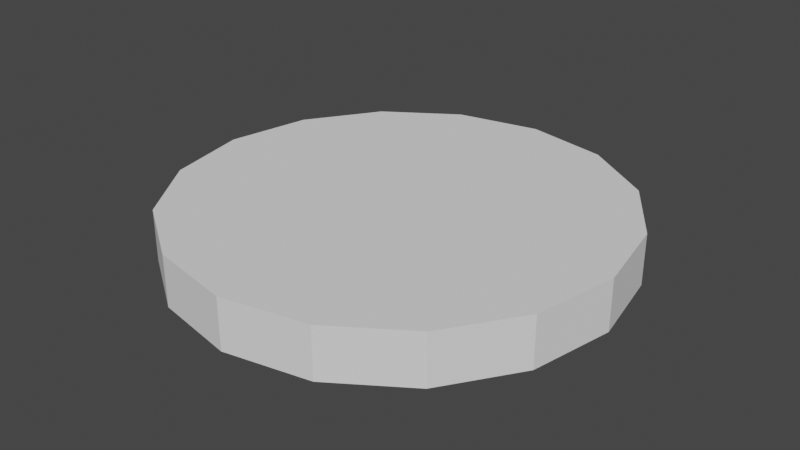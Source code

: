 # Source: PlayerJumpCollider.blend  (saved by Blender 2.82.7; exported with 4.5.12 LTS)
import bpy
from mathutils import Matrix  # noqa: F401  (used for matrix-valued properties, if any)

bpy.ops.wm.read_factory_settings(use_empty=True)
scene = bpy.context.scene
scene.name = 'Scene'

# ---- collections
col_collection = bpy.data.collections.new('Collection'); scene.collection.children.link(col_collection)

# ---- world
world_world = bpy.data.worlds.new('World'); scene.world = world_world
world_world.use_nodes = True; world_world.node_tree.nodes.clear()
_N = world_world.node_tree.nodes; _L = world_world.node_tree.links
n0 = _N.new('ShaderNodeOutputWorld'); n0.name = 'World Output'; n0.location = (300, 300)
n1 = _N.new('ShaderNodeBackground'); n1.name = 'Background'; n1.location = (10, 300)
n1.inputs[0].default_value = (0.05088, 0.05088, 0.05088, 1.0)
_L.new(n1.outputs[0], n0.inputs[0])
n0.is_active_output = True
world_world.color = (0.05088, 0.05088, 0.05088)
world_world.use_sun_shadow = False
world_world.sun_shadow_jitter_overblur = 0.0

# ---- meshes
me_cylinder = bpy.data.meshes.new('Cylinder')
me_cylinder.from_pydata([(7.346e-09, 0.432, -0.04954), (7.346e-09, 0.432, 0.04954), (0.1653, 0.3991, -0.04954), (0.1653, 0.3991, 0.04954), (0.3055, 0.3055, -0.04954), (0.3055, 0.3055, 0.04954), (0.3991, 0.1653, -0.04954), (0.3991, 0.1653, 0.04954), (0.432, -2.009e-08, -0.04954), (0.432, -2.009e-08, 0.04954), (0.3991, -0.1653, -0.04954), (0.3991, -0.1653, 0.04954), (0.3055, -0.3055, -0.04954), (0.3055, -0.3055, 0.04954), (0.1653, -0.3991, -0.04954), (0.1653, -0.3991, 0.04954), (7.258e-08, -0.432, -0.04954), (7.258e-08, -0.432, 0.04954), (-0.1653, -0.3991, -0.04954), (-0.1653, -0.3991, 0.04954), (-0.3055, -0.3055, -0.04954), (-0.3055, -0.3055, 0.04954), (-0.3991, -0.1653, -0.04954), (-0.3991, -0.1653, 0.04954), (-0.432, 3.948e-09, -0.04954), (-0.432, 3.948e-09, 0.04954), (-0.3991, 0.1653, -0.04954), (-0.3991, 0.1653, 0.04954), (-0.3055, 0.3055, -0.04954), (-0.3055, 0.3055, 0.04954), (-0.1653, 0.3991, -0.04954), (-0.1653, 0.3991, 0.04954)], [], [(0, 1, 3, 2), (2, 3, 5, 4), (4, 5, 7, 6), (6, 7, 9, 8), (8, 9, 11, 10), (10, 11, 13, 12), (12, 13, 15, 14), (14, 15, 17, 16), (16, 17, 19, 18), (18, 19, 21, 20), (20, 21, 23, 22), (22, 23, 25, 24), (24, 25, 27, 26), (26, 27, 29, 28), (3, 1, 31, 29, 27, 25, 23, 21, 19, 17, 15, 13, 11, 9, 7, 5), (28, 29, 31, 30), (30, 31, 1, 0), (0, 2, 4, 6, 8, 10, 12, 14, 16, 18, 20, 22, 24, 26, 28, 30)])
_uv = me_cylinder.uv_layers.new(name='UVMap')
_uv.uv.foreach_set('vector', [1.0, 0.5, 1.0, 1.0, 0.9375, 1.0, 0.9375, 0.5, 0.9375, 0.5, 0.9375, 1.0, 0.875, 1.0, 0.875, 0.5, 0.875, 0.5, 0.875, 1.0, 0.8125, 1.0, 0.8125, 0.5, 0.8125, 0.5, 0.8125, 1.0, 0.75, 1.0, 0.75, 0.5, 0.75, 0.5, 0.75, 1.0, 0.6875, 1.0, 0.6875, 0.5, 0.6875, 0.5, 0.6875, 1.0, 0.625, 1.0, 0.625, 0.5, 0.625, 0.5, 0.625, 1.0, 0.5625, 1.0, 0.5625, 0.5, 0.5625, 0.5, 0.5625, 1.0, 0.5, 1.0, 0.5, 0.5, 0.5, 0.5, 0.5, 1.0, 0.4375, 1.0, 0.4375, 0.5, 0.4375, 0.5, 0.4375, 1.0, 0.375, 1.0, 0.375, 0.5, 0.375, 0.5, 0.375, 1.0, 0.3125, 1.0, 0.3125, 0.5, 0.3125, 0.5, 0.3125, 1.0, 0.25, 1.0, 0.25, 0.5, 0.25, 0.5, 0.25, 1.0, 0.1875, 1.0, 0.1875, 0.5, 0.1875, 0.5, 0.1875, 1.0, 0.125, 1.0, 0.125, 0.5, 0.3418, 0.4717, 0.25, 0.49, 0.1582, 0.4717, 0.08029, 0.4197, 0.02827, 0.3418, 0.01, 0.25, 0.02827, 0.1582, 0.08029, 0.08029, 0.1582, 0.02827, 0.25, 0.01, 0.3418, 0.02827, 0.4197, 0.08029, 0.4717, 0.1582, 0.49, 0.25, 0.4717, 0.3418, 0.4197, 0.4197, 0.125, 0.5, 0.125, 1.0, 0.0625, 1.0, 0.0625, 0.5, 0.0625, 0.5, 0.0625, 1.0, 0.0, 1.0, 0.0, 0.5, 0.75, 0.49, 0.8418, 0.4717, 0.9197, 0.4197, 0.9717, 0.3418, 0.99, 0.25, 0.9717, 0.1582, 0.9197, 0.08029, 0.8418, 0.02827, 0.75, 0.01, 0.6582, 0.02827, 0.5803, 0.08029, 0.5283, 0.1582, 0.51, 0.25, 0.5283, 0.3418, 0.5803, 0.4197, 0.6582, 0.4717])
me_cylinder.use_remesh_fix_poles = True
me_cylinder.use_remesh_preserve_attributes = False
me_cylinder.use_mirror_vertex_groups = False
me_cylinder.update()

# ---- objects
ob_cylinder = bpy.data.objects.new('Cylinder', me_cylinder)

# ---- transforms, parenting, visibility, modifiers, constraints
ob_cylinder.location = (0.0, 0.0, 0.0)
ob_cylinder.lineart.crease_threshold = 0.0

# ---- collection membership
col_collection.objects.link(ob_cylinder)

# ---- scene / render settings (as saved in the file)
scene.frame_start = 1; scene.frame_end = 250; scene.frame_set(1)
scene.render.engine = 'BLENDER_EEVEE_NEXT'
scene.cycles.use_denoising = False
scene.cycles.samples = 128
scene.cycles.sampling_pattern = 'TABULATED_SOBOL'
scene.cycles.use_adaptive_sampling = False
scene.cycles.use_light_tree = False
scene.view_settings.view_transform = 'Filmic'
bpy.context.view_layer.update()

# ---- added for rendering (the .blend has no active camera and no usable light): camera, sun
cam_auto = bpy.data.cameras.new('AutoCamera')
cam_auto.lens = 50.0
cam_auto.sensor_width = 36.0
cam_auto.clip_end = 1000.0
ob_auto_camera = bpy.data.objects.new('AutoCamera', cam_auto)
scene.collection.objects.link(ob_auto_camera)
ob_auto_camera.location = (1.1343, -1.36116, 0.907437)
ob_auto_camera.rotation_euler = (1.09748, -7.21219e-08, 0.694738)
scene.camera = ob_auto_camera
light_auto_sun = bpy.data.lights.new('AutoSun', 'SUN')
light_auto_sun.energy = 3.0
light_auto_sun.angle = 0.0523599
ob_auto_sun = bpy.data.objects.new('AutoSun', light_auto_sun)
scene.collection.objects.link(ob_auto_sun)
ob_auto_sun.rotation_euler = (0.872665, 0.174533, 0.523599)
bpy.context.view_layer.update()
